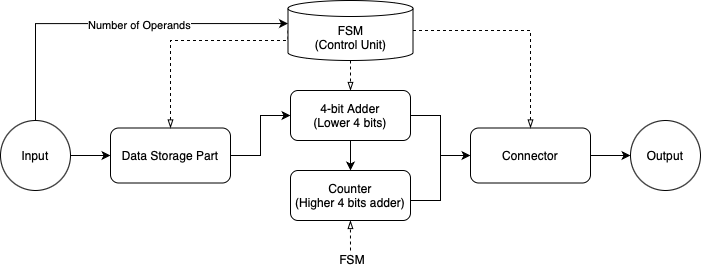

The diagram above was exported from draw.io. Its source (the exported page's mxGraphModel, read from the mxfile embedded in the PNG):
<mxGraphModel dx="708" dy="532" grid="1" gridSize="10" guides="1" tooltips="1" connect="1" arrows="1" fold="1" page="1" pageScale="1" pageWidth="850" pageHeight="1100" math="0" shadow="0">
  <root>
    <mxCell id="0" />
    <mxCell id="1" parent="0" />
    <mxCell id="O9n9H04_kfui1e_0dcAd-1" value="Input" style="ellipse;whiteSpace=wrap;html=1;aspect=fixed;" vertex="1" parent="1">
      <mxGeometry x="50" y="320" width="70" height="70" as="geometry" />
    </mxCell>
    <mxCell id="O9n9H04_kfui1e_0dcAd-2" value="Output" style="ellipse;whiteSpace=wrap;html=1;aspect=fixed;" vertex="1" parent="1">
      <mxGeometry x="680" y="320" width="70" height="70" as="geometry" />
    </mxCell>
    <mxCell id="O9n9H04_kfui1e_0dcAd-9" style="edgeStyle=orthogonalEdgeStyle;rounded=0;orthogonalLoop=1;jettySize=auto;html=1;exitX=1;exitY=0.5;exitDx=0;exitDy=0;entryX=0;entryY=0.5;entryDx=0;entryDy=0;" edge="1" parent="1" source="O9n9H04_kfui1e_0dcAd-3" target="O9n9H04_kfui1e_0dcAd-4">
      <mxGeometry relative="1" as="geometry" />
    </mxCell>
    <mxCell id="O9n9H04_kfui1e_0dcAd-3" value="Data Storage Part" style="rounded=1;whiteSpace=wrap;html=1;" vertex="1" parent="1">
      <mxGeometry x="160" y="327.5" width="120" height="55" as="geometry" />
    </mxCell>
    <mxCell id="O9n9H04_kfui1e_0dcAd-10" style="edgeStyle=orthogonalEdgeStyle;rounded=0;orthogonalLoop=1;jettySize=auto;html=1;exitX=0.5;exitY=1;exitDx=0;exitDy=0;entryX=0.5;entryY=0;entryDx=0;entryDy=0;" edge="1" parent="1" source="O9n9H04_kfui1e_0dcAd-4" target="O9n9H04_kfui1e_0dcAd-5">
      <mxGeometry relative="1" as="geometry" />
    </mxCell>
    <mxCell id="O9n9H04_kfui1e_0dcAd-11" style="edgeStyle=orthogonalEdgeStyle;rounded=0;orthogonalLoop=1;jettySize=auto;html=1;exitX=1;exitY=0.5;exitDx=0;exitDy=0;entryX=1;entryY=0.5;entryDx=0;entryDy=0;endArrow=none;endFill=0;" edge="1" parent="1" source="O9n9H04_kfui1e_0dcAd-4" target="O9n9H04_kfui1e_0dcAd-5">
      <mxGeometry relative="1" as="geometry">
        <Array as="points">
          <mxPoint x="490" y="315" />
          <mxPoint x="490" y="400" />
          <mxPoint x="460" y="400" />
        </Array>
      </mxGeometry>
    </mxCell>
    <mxCell id="O9n9H04_kfui1e_0dcAd-4" value="&lt;div&gt;4-bit Adder&lt;/div&gt;(Lower 4 bits)" style="rounded=1;whiteSpace=wrap;html=1;" vertex="1" parent="1">
      <mxGeometry x="340" y="290" width="120" height="50" as="geometry" />
    </mxCell>
    <mxCell id="O9n9H04_kfui1e_0dcAd-22" style="edgeStyle=orthogonalEdgeStyle;rounded=0;orthogonalLoop=1;jettySize=auto;html=1;startArrow=none;startFill=0;endArrow=blockThin;endFill=0;dashed=1;" edge="1" parent="1">
      <mxGeometry relative="1" as="geometry">
        <mxPoint x="399.9358620689656" y="419.9999999999999" as="targetPoint" />
        <mxPoint x="400" y="450" as="sourcePoint" />
      </mxGeometry>
    </mxCell>
    <mxCell id="O9n9H04_kfui1e_0dcAd-5" value="&lt;div&gt;Counter&lt;/div&gt;&lt;div&gt;(Higher 4 bits adder)&lt;/div&gt;" style="rounded=1;whiteSpace=wrap;html=1;" vertex="1" parent="1">
      <mxGeometry x="340" y="370" width="120" height="50" as="geometry" />
    </mxCell>
    <mxCell id="O9n9H04_kfui1e_0dcAd-12" style="edgeStyle=orthogonalEdgeStyle;rounded=0;orthogonalLoop=1;jettySize=auto;html=1;startArrow=none;startFill=0;entryX=0;entryY=0.5;entryDx=0;entryDy=0;" edge="1" parent="1" target="O9n9H04_kfui1e_0dcAd-6">
      <mxGeometry relative="1" as="geometry">
        <mxPoint x="510" y="390" as="targetPoint" />
        <mxPoint x="490" y="355" as="sourcePoint" />
      </mxGeometry>
    </mxCell>
    <mxCell id="O9n9H04_kfui1e_0dcAd-13" style="edgeStyle=orthogonalEdgeStyle;rounded=0;orthogonalLoop=1;jettySize=auto;html=1;exitX=1;exitY=0.5;exitDx=0;exitDy=0;" edge="1" parent="1" source="O9n9H04_kfui1e_0dcAd-6" target="O9n9H04_kfui1e_0dcAd-2">
      <mxGeometry relative="1" as="geometry" />
    </mxCell>
    <mxCell id="O9n9H04_kfui1e_0dcAd-6" value="Connector" style="rounded=1;whiteSpace=wrap;html=1;" vertex="1" parent="1">
      <mxGeometry x="520" y="327.5" width="120" height="55" as="geometry" />
    </mxCell>
    <mxCell id="O9n9H04_kfui1e_0dcAd-8" value="" style="endArrow=classic;html=1;rounded=0;exitX=1;exitY=0.5;exitDx=0;exitDy=0;entryX=0;entryY=0.5;entryDx=0;entryDy=0;" edge="1" parent="1" source="O9n9H04_kfui1e_0dcAd-1" target="O9n9H04_kfui1e_0dcAd-3">
      <mxGeometry width="50" height="50" relative="1" as="geometry">
        <mxPoint x="400" y="420" as="sourcePoint" />
        <mxPoint x="450" y="370" as="targetPoint" />
      </mxGeometry>
    </mxCell>
    <mxCell id="O9n9H04_kfui1e_0dcAd-16" style="edgeStyle=orthogonalEdgeStyle;rounded=0;orthogonalLoop=1;jettySize=auto;html=1;exitX=0;exitY=0.5;exitDx=0;exitDy=0;exitPerimeter=0;entryX=0.5;entryY=0;entryDx=0;entryDy=0;dashed=1;startArrow=none;startFill=0;endArrow=blockThin;endFill=0;" edge="1" parent="1" source="O9n9H04_kfui1e_0dcAd-14" target="O9n9H04_kfui1e_0dcAd-3">
      <mxGeometry relative="1" as="geometry">
        <Array as="points">
          <mxPoint x="338" y="240" />
          <mxPoint x="220" y="240" />
        </Array>
      </mxGeometry>
    </mxCell>
    <mxCell id="O9n9H04_kfui1e_0dcAd-17" style="edgeStyle=orthogonalEdgeStyle;rounded=0;orthogonalLoop=1;jettySize=auto;html=1;exitX=0.5;exitY=1;exitDx=0;exitDy=0;exitPerimeter=0;entryX=0.5;entryY=0;entryDx=0;entryDy=0;dashed=1;endArrow=blockThin;endFill=0;" edge="1" parent="1" source="O9n9H04_kfui1e_0dcAd-14" target="O9n9H04_kfui1e_0dcAd-4">
      <mxGeometry relative="1" as="geometry" />
    </mxCell>
    <mxCell id="O9n9H04_kfui1e_0dcAd-18" style="edgeStyle=orthogonalEdgeStyle;rounded=0;orthogonalLoop=1;jettySize=auto;html=1;exitX=1;exitY=0.5;exitDx=0;exitDy=0;exitPerimeter=0;entryX=0.5;entryY=0;entryDx=0;entryDy=0;dashed=1;endArrow=blockThin;endFill=0;" edge="1" parent="1" source="O9n9H04_kfui1e_0dcAd-14" target="O9n9H04_kfui1e_0dcAd-6">
      <mxGeometry relative="1" as="geometry" />
    </mxCell>
    <mxCell id="O9n9H04_kfui1e_0dcAd-14" value="FSM&lt;div&gt;(Control Unit)&lt;/div&gt;" style="shape=cylinder3;whiteSpace=wrap;html=1;boundedLbl=1;backgroundOutline=1;size=8.00000000000017;" vertex="1" parent="1">
      <mxGeometry x="337.5" y="200" width="125" height="60" as="geometry" />
    </mxCell>
    <mxCell id="O9n9H04_kfui1e_0dcAd-19" style="edgeStyle=orthogonalEdgeStyle;rounded=0;orthogonalLoop=1;jettySize=auto;html=1;exitX=0.5;exitY=0;exitDx=0;exitDy=0;entryX=0;entryY=0;entryDx=0;entryDy=23.051724137931018;entryPerimeter=0;" edge="1" parent="1" source="O9n9H04_kfui1e_0dcAd-1" target="O9n9H04_kfui1e_0dcAd-14">
      <mxGeometry relative="1" as="geometry">
        <Array as="points">
          <mxPoint x="85" y="223" />
        </Array>
      </mxGeometry>
    </mxCell>
    <mxCell id="O9n9H04_kfui1e_0dcAd-20" value="Number of Operand&lt;span data-darkreader-inline-bgcolor=&quot;&quot; data-darkreader-inline-color=&quot;&quot; style=&quot;color: rgb(0, 0, 0); background-color: rgb(255, 255, 255); --darkreader-inline-color: #e8e6e3; --darkreader-inline-bgcolor: #181a1b;&quot;&gt;s&lt;/span&gt;" style="edgeLabel;html=1;align=center;verticalAlign=middle;resizable=0;points=[];" vertex="1" connectable="0" parent="O9n9H04_kfui1e_0dcAd-19">
      <mxGeometry x="0.1449" y="-1" relative="1" as="geometry">
        <mxPoint as="offset" />
      </mxGeometry>
    </mxCell>
    <mxCell id="O9n9H04_kfui1e_0dcAd-23" value="FSM" style="text;html=1;align=center;verticalAlign=middle;whiteSpace=wrap;rounded=0;" vertex="1" parent="1">
      <mxGeometry x="372" y="444" width="60" height="30" as="geometry" />
    </mxCell>
  </root>
</mxGraphModel>